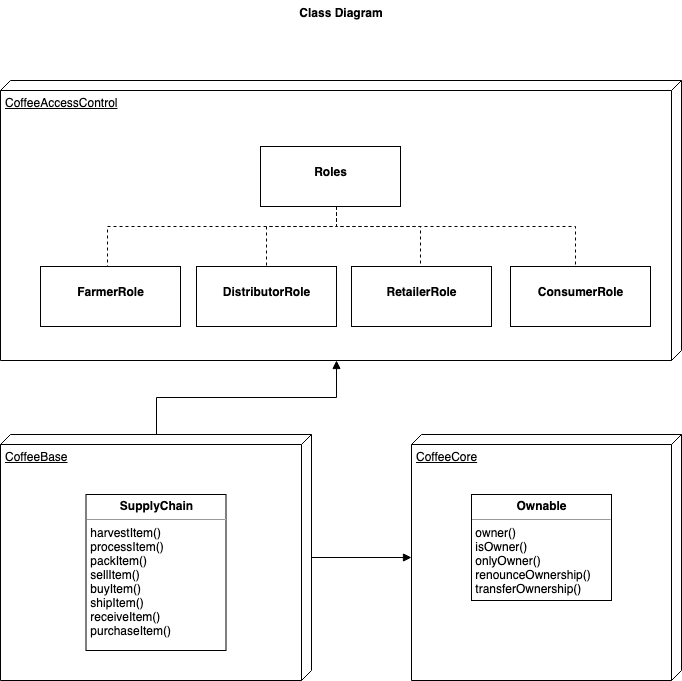

The diagram above was exported from draw.io. Its source (the exported page's mxGraphModel, read from the mxfile embedded in the PNG):
<mxGraphModel dx="1600" dy="1112" grid="1" gridSize="10" guides="1" tooltips="1" connect="1" arrows="1" fold="1" page="1" pageScale="1" pageWidth="827" pageHeight="1169" background="#ffffff" math="0" shadow="0">
  <root>
    <mxCell id="0" />
    <mxCell id="1" parent="0" />
    <mxCell id="24L5UvdoJZldiQIM-Bhd-9" value="CoffeeAccessControl" style="verticalAlign=top;align=left;spacingTop=8;spacingLeft=2;spacingRight=12;shape=cube;size=10;direction=south;fontStyle=4;html=1;" vertex="1" parent="1">
      <mxGeometry x="339" y="170" width="681" height="280" as="geometry" />
    </mxCell>
    <mxCell id="24L5UvdoJZldiQIM-Bhd-3" style="edgeStyle=orthogonalEdgeStyle;rounded=0;orthogonalLoop=1;jettySize=auto;html=1;entryX=0.5;entryY=0;entryDx=0;entryDy=0;dashed=1;endArrow=none;endFill=0;" edge="1" parent="1" target="24L5UvdoJZldiQIM-Bhd-16">
      <mxGeometry relative="1" as="geometry">
        <mxPoint x="675" y="296" as="sourcePoint" />
        <mxPoint x="610" y="358" as="targetPoint" />
        <Array as="points">
          <mxPoint x="675" y="316" />
          <mxPoint x="605" y="316" />
        </Array>
      </mxGeometry>
    </mxCell>
    <mxCell id="24L5UvdoJZldiQIM-Bhd-4" style="edgeStyle=orthogonalEdgeStyle;rounded=0;orthogonalLoop=1;jettySize=auto;html=1;exitX=0.5;exitY=1;exitDx=0;exitDy=0;exitPerimeter=0;entryX=0.54;entryY=0.236;entryDx=0;entryDy=0;entryPerimeter=0;dashed=1;endArrow=none;endFill=0;" edge="1" parent="1">
      <mxGeometry relative="1" as="geometry">
        <mxPoint x="675" y="296" as="sourcePoint" />
        <mxPoint x="759" y="357" as="targetPoint" />
        <Array as="points">
          <mxPoint x="675" y="316" />
          <mxPoint x="759" y="316" />
        </Array>
      </mxGeometry>
    </mxCell>
    <mxCell id="24L5UvdoJZldiQIM-Bhd-6" style="edgeStyle=orthogonalEdgeStyle;rounded=0;orthogonalLoop=1;jettySize=auto;html=1;entryX=0.567;entryY=0.264;entryDx=0;entryDy=0;entryPerimeter=0;exitX=0.5;exitY=1;exitDx=0;exitDy=0;exitPerimeter=0;dashed=1;endArrow=none;endFill=0;" edge="1" parent="1">
      <mxGeometry relative="1" as="geometry">
        <mxPoint x="675" y="296" as="sourcePoint" />
        <mxPoint x="914" y="359" as="targetPoint" />
        <Array as="points">
          <mxPoint x="675" y="316" />
          <mxPoint x="914" y="316" />
        </Array>
      </mxGeometry>
    </mxCell>
    <mxCell id="24L5UvdoJZldiQIM-Bhd-8" style="edgeStyle=orthogonalEdgeStyle;rounded=0;orthogonalLoop=1;jettySize=auto;html=1;entryX=0.567;entryY=0.221;entryDx=0;entryDy=0;entryPerimeter=0;dashed=1;endArrow=none;endFill=0;" edge="1" parent="1">
      <mxGeometry relative="1" as="geometry">
        <mxPoint x="675" y="296" as="sourcePoint" />
        <mxPoint x="446" y="356" as="targetPoint" />
        <Array as="points">
          <mxPoint x="675" y="316" />
          <mxPoint x="446" y="316" />
        </Array>
      </mxGeometry>
    </mxCell>
    <mxCell id="24L5UvdoJZldiQIM-Bhd-11" value="&lt;p style=&quot;margin: 0px ; margin-top: 4px ; text-align: center&quot;&gt;&lt;br&gt;&lt;b&gt;FarmerRole&lt;/b&gt;&lt;/p&gt;" style="verticalAlign=top;align=left;overflow=fill;fontSize=12;fontFamily=Helvetica;html=1;" vertex="1" parent="1">
      <mxGeometry x="379" y="356" width="140" height="60" as="geometry" />
    </mxCell>
    <mxCell id="24L5UvdoJZldiQIM-Bhd-13" value="&lt;p style=&quot;margin: 0px ; margin-top: 4px ; text-align: center&quot;&gt;&lt;br&gt;&lt;b&gt;RetailerRole&lt;/b&gt;&lt;/p&gt;" style="verticalAlign=top;align=left;overflow=fill;fontSize=12;fontFamily=Helvetica;html=1;" vertex="1" parent="1">
      <mxGeometry x="690" y="356" width="140" height="60" as="geometry" />
    </mxCell>
    <mxCell id="24L5UvdoJZldiQIM-Bhd-14" value="&lt;p style=&quot;margin: 0px ; margin-top: 4px ; text-align: center&quot;&gt;&lt;br&gt;&lt;b&gt;ConsumerRole&lt;/b&gt;&lt;/p&gt;" style="verticalAlign=top;align=left;overflow=fill;fontSize=12;fontFamily=Helvetica;html=1;" vertex="1" parent="1">
      <mxGeometry x="849" y="356" width="140" height="60" as="geometry" />
    </mxCell>
    <mxCell id="24L5UvdoJZldiQIM-Bhd-15" value="&lt;p style=&quot;margin: 0px ; margin-top: 4px ; text-align: center&quot;&gt;&lt;br&gt;&lt;b&gt;Roles&lt;/b&gt;&lt;/p&gt;" style="verticalAlign=top;align=left;overflow=fill;fontSize=12;fontFamily=Helvetica;html=1;" vertex="1" parent="1">
      <mxGeometry x="599" y="236" width="140" height="60" as="geometry" />
    </mxCell>
    <mxCell id="24L5UvdoJZldiQIM-Bhd-16" value="&lt;p style=&quot;margin: 0px ; margin-top: 4px ; text-align: center&quot;&gt;&lt;br&gt;&lt;b&gt;DistributorRole&lt;/b&gt;&lt;/p&gt;" style="verticalAlign=top;align=left;overflow=fill;fontSize=12;fontFamily=Helvetica;html=1;" vertex="1" parent="1">
      <mxGeometry x="535" y="356" width="140" height="60" as="geometry" />
    </mxCell>
    <mxCell id="24L5UvdoJZldiQIM-Bhd-27" style="edgeStyle=orthogonalEdgeStyle;rounded=0;orthogonalLoop=1;jettySize=auto;html=1;entryX=0;entryY=0;entryDx=280;entryDy=345.5;entryPerimeter=0;endArrow=block;endFill=1;" edge="1" parent="1" source="24L5UvdoJZldiQIM-Bhd-17" target="24L5UvdoJZldiQIM-Bhd-9">
      <mxGeometry relative="1" as="geometry" />
    </mxCell>
    <mxCell id="24L5UvdoJZldiQIM-Bhd-31" style="edgeStyle=orthogonalEdgeStyle;rounded=0;orthogonalLoop=1;jettySize=auto;html=1;endArrow=block;endFill=1;" edge="1" parent="1" source="24L5UvdoJZldiQIM-Bhd-17">
      <mxGeometry relative="1" as="geometry">
        <mxPoint x="750" y="647" as="targetPoint" />
      </mxGeometry>
    </mxCell>
    <mxCell id="24L5UvdoJZldiQIM-Bhd-17" value="CoffeeBase" style="verticalAlign=top;align=left;spacingTop=8;spacingLeft=2;spacingRight=12;shape=cube;size=10;direction=south;fontStyle=4;html=1;" vertex="1" parent="1">
      <mxGeometry x="339" y="524" width="311" height="246" as="geometry" />
    </mxCell>
    <mxCell id="24L5UvdoJZldiQIM-Bhd-20" value="&lt;p style=&quot;margin: 0px ; margin-top: 4px ; text-align: center&quot;&gt;&lt;b&gt;SupplyChain&lt;/b&gt;&lt;/p&gt;&lt;hr size=&quot;1&quot;&gt;&lt;div style=&quot;height: 2px&quot;&gt;&amp;nbsp;harvestItem()&lt;br&gt;&amp;nbsp;processItem()&lt;br&gt;&amp;nbsp;packItem()&lt;br&gt;&amp;nbsp;sellItem()&lt;br&gt;&amp;nbsp;buyItem()&lt;br&gt;&amp;nbsp;shipItem()&lt;br&gt;&amp;nbsp;receiveItem()&lt;br&gt;&amp;nbsp;purchaseItem()&lt;/div&gt;&lt;div style=&quot;height: 2px&quot;&gt;&lt;br&gt;&lt;/div&gt;" style="verticalAlign=top;align=left;overflow=fill;fontSize=12;fontFamily=Helvetica;html=1;" vertex="1" parent="1">
      <mxGeometry x="424.5" y="584" width="140" height="156" as="geometry" />
    </mxCell>
    <mxCell id="24L5UvdoJZldiQIM-Bhd-21" value="CoffeeCore" style="verticalAlign=top;align=left;spacingTop=8;spacingLeft=2;spacingRight=12;shape=cube;size=10;direction=south;fontStyle=4;html=1;" vertex="1" parent="1">
      <mxGeometry x="750" y="524" width="270" height="246" as="geometry" />
    </mxCell>
    <mxCell id="24L5UvdoJZldiQIM-Bhd-22" value="&lt;p style=&quot;margin: 0px ; margin-top: 4px ; text-align: center&quot;&gt;&lt;b&gt;Ownable&lt;/b&gt;&lt;/p&gt;&lt;hr size=&quot;1&quot;&gt;&lt;div style=&quot;height: 2px&quot;&gt;&amp;nbsp;owner()&amp;nbsp;&lt;br&gt;&amp;nbsp;isOwner()&lt;br&gt;&amp;nbsp;onlyOwner()&lt;br&gt;&amp;nbsp;renounceOwnership()&lt;br&gt;&amp;nbsp;transferOwnership()&lt;/div&gt;" style="verticalAlign=top;align=left;overflow=fill;fontSize=12;fontFamily=Helvetica;html=1;" vertex="1" parent="1">
      <mxGeometry x="810" y="584" width="140" height="106" as="geometry" />
    </mxCell>
    <mxCell id="24L5UvdoJZldiQIM-Bhd-23" value="Class Diagram" style="text;align=center;fontStyle=1;verticalAlign=middle;spacingLeft=3;spacingRight=3;strokeColor=none;rotatable=0;points=[[0,0.5],[1,0.5]];portConstraint=eastwest;" vertex="1" parent="1">
      <mxGeometry x="640" y="90" width="80" height="26" as="geometry" />
    </mxCell>
  </root>
</mxGraphModel>